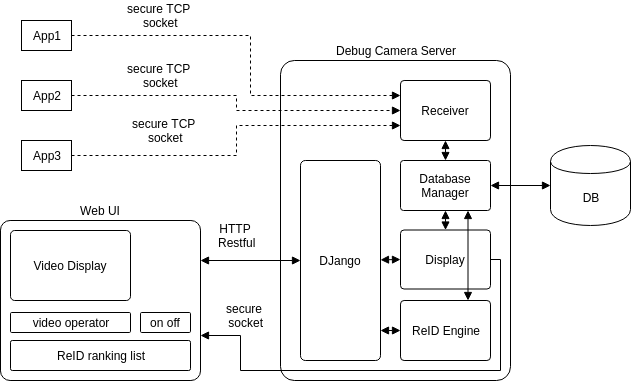

The diagram above was exported from draw.io. Its source (the exported page's mxGraphModel, read from the mxfile embedded in the PNG):
<mxGraphModel dx="904" dy="687" grid="1" gridSize="10" guides="1" tooltips="1" connect="1" arrows="1" fold="1" page="1" pageScale="1" pageWidth="850" pageHeight="1100" math="0" shadow="0">
  <root>
    <mxCell id="0" />
    <mxCell id="1" parent="0" />
    <mxCell id="qeW-eGk3KSX8uZiyM0Sa-1" value="Debug Camera Server" style="rounded=1;whiteSpace=wrap;html=1;arcSize=6;labelPosition=center;verticalLabelPosition=top;align=center;verticalAlign=bottom;" vertex="1" parent="1">
      <mxGeometry x="360" y="80" width="230" height="320" as="geometry" />
    </mxCell>
    <mxCell id="qeW-eGk3KSX8uZiyM0Sa-2" value="DJango" style="rounded=1;whiteSpace=wrap;html=1;arcSize=6;" vertex="1" parent="1">
      <mxGeometry x="380" y="180" width="80" height="200" as="geometry" />
    </mxCell>
    <mxCell id="qeW-eGk3KSX8uZiyM0Sa-3" value="Receiver" style="rounded=1;whiteSpace=wrap;html=1;arcSize=6;" vertex="1" parent="1">
      <mxGeometry x="480" y="100" width="90" height="60" as="geometry" />
    </mxCell>
    <mxCell id="qeW-eGk3KSX8uZiyM0Sa-4" value="ReID Engine" style="rounded=1;whiteSpace=wrap;html=1;arcSize=6;" vertex="1" parent="1">
      <mxGeometry x="480" y="320" width="90" height="60" as="geometry" />
    </mxCell>
    <mxCell id="qeW-eGk3KSX8uZiyM0Sa-5" value="Display" style="rounded=1;whiteSpace=wrap;html=1;arcSize=6;" vertex="1" parent="1">
      <mxGeometry x="480" y="249.5" width="90" height="59" as="geometry" />
    </mxCell>
    <mxCell id="qeW-eGk3KSX8uZiyM0Sa-9" style="edgeStyle=orthogonalEdgeStyle;rounded=0;orthogonalLoop=1;jettySize=auto;html=1;exitX=1;exitY=0.25;exitDx=0;exitDy=0;entryX=0;entryY=0.5;entryDx=0;entryDy=0;endArrow=block;endFill=1;startArrow=block;startFill=1;" edge="1" parent="1" source="qeW-eGk3KSX8uZiyM0Sa-6" target="qeW-eGk3KSX8uZiyM0Sa-2">
      <mxGeometry relative="1" as="geometry" />
    </mxCell>
    <mxCell id="qeW-eGk3KSX8uZiyM0Sa-6" value="Web UI" style="rounded=1;whiteSpace=wrap;html=1;arcSize=6;labelPosition=center;verticalLabelPosition=top;align=center;verticalAlign=bottom;" vertex="1" parent="1">
      <mxGeometry x="80" y="240" width="200" height="160" as="geometry" />
    </mxCell>
    <mxCell id="qeW-eGk3KSX8uZiyM0Sa-7" value="Video Display" style="rounded=1;whiteSpace=wrap;html=1;arcSize=6;labelPosition=center;verticalLabelPosition=middle;align=center;verticalAlign=middle;" vertex="1" parent="1">
      <mxGeometry x="90" y="250" width="120" height="70" as="geometry" />
    </mxCell>
    <mxCell id="qeW-eGk3KSX8uZiyM0Sa-10" value="ReID ranking list" style="rounded=1;whiteSpace=wrap;html=1;arcSize=6;labelPosition=center;verticalLabelPosition=middle;align=center;verticalAlign=middle;" vertex="1" parent="1">
      <mxGeometry x="90" y="360" width="180" height="30" as="geometry" />
    </mxCell>
    <mxCell id="qeW-eGk3KSX8uZiyM0Sa-11" value="video operator" style="rounded=1;whiteSpace=wrap;html=1;arcSize=6;labelPosition=center;verticalLabelPosition=middle;align=center;verticalAlign=middle;" vertex="1" parent="1">
      <mxGeometry x="90" y="332" width="120" height="20" as="geometry" />
    </mxCell>
    <mxCell id="qeW-eGk3KSX8uZiyM0Sa-12" value="on off" style="rounded=1;whiteSpace=wrap;html=1;arcSize=6;labelPosition=center;verticalLabelPosition=middle;align=center;verticalAlign=middle;" vertex="1" parent="1">
      <mxGeometry x="220" y="332" width="50" height="20" as="geometry" />
    </mxCell>
    <mxCell id="qeW-eGk3KSX8uZiyM0Sa-13" style="edgeStyle=orthogonalEdgeStyle;rounded=0;orthogonalLoop=1;jettySize=auto;html=1;exitX=1;exitY=0.25;exitDx=0;exitDy=0;entryX=1;entryY=0.5;entryDx=0;entryDy=0;endArrow=none;endFill=0;startArrow=block;startFill=1;" edge="1" parent="1" target="qeW-eGk3KSX8uZiyM0Sa-5">
      <mxGeometry relative="1" as="geometry">
        <mxPoint x="280" y="354.5" as="sourcePoint" />
        <mxPoint x="360" y="354.5" as="targetPoint" />
        <Array as="points">
          <mxPoint x="320" y="355" />
          <mxPoint x="320" y="390" />
          <mxPoint x="580" y="390" />
          <mxPoint x="580" y="279" />
        </Array>
      </mxGeometry>
    </mxCell>
    <mxCell id="qeW-eGk3KSX8uZiyM0Sa-14" value="HTTP &lt;br&gt;Restful" style="text;html=1;resizable=0;autosize=1;align=center;verticalAlign=middle;points=[];fillColor=none;strokeColor=none;rounded=0;" vertex="1" parent="1">
      <mxGeometry x="291" y="240" width="50" height="30" as="geometry" />
    </mxCell>
    <mxCell id="qeW-eGk3KSX8uZiyM0Sa-15" value="secure &lt;br&gt;socket" style="text;html=1;resizable=0;autosize=1;align=center;verticalAlign=middle;points=[];fillColor=none;strokeColor=none;rounded=0;" vertex="1" parent="1">
      <mxGeometry x="300" y="320" width="50" height="30" as="geometry" />
    </mxCell>
    <mxCell id="qeW-eGk3KSX8uZiyM0Sa-16" value="Database Manager" style="rounded=1;whiteSpace=wrap;html=1;arcSize=6;" vertex="1" parent="1">
      <mxGeometry x="480" y="180" width="90" height="50" as="geometry" />
    </mxCell>
    <mxCell id="qeW-eGk3KSX8uZiyM0Sa-19" style="edgeStyle=none;rounded=0;orthogonalLoop=1;jettySize=auto;html=1;exitX=0;exitY=0.5;exitDx=0;exitDy=0;entryX=1;entryY=0.5;entryDx=0;entryDy=0;startArrow=block;startFill=1;endArrow=block;endFill=1;" edge="1" parent="1" source="qeW-eGk3KSX8uZiyM0Sa-17" target="qeW-eGk3KSX8uZiyM0Sa-16">
      <mxGeometry relative="1" as="geometry" />
    </mxCell>
    <mxCell id="qeW-eGk3KSX8uZiyM0Sa-17" value="DB" style="shape=cylinder;whiteSpace=wrap;html=1;boundedLbl=1;backgroundOutline=1;" vertex="1" parent="1">
      <mxGeometry x="630" y="165" width="80" height="80" as="geometry" />
    </mxCell>
    <mxCell id="qeW-eGk3KSX8uZiyM0Sa-20" value="App1" style="rounded=0;whiteSpace=wrap;html=1;" vertex="1" parent="1">
      <mxGeometry x="101" y="40" width="50" height="30" as="geometry" />
    </mxCell>
    <mxCell id="qeW-eGk3KSX8uZiyM0Sa-22" value="App2" style="rounded=0;whiteSpace=wrap;html=1;" vertex="1" parent="1">
      <mxGeometry x="101" y="100" width="50" height="30" as="geometry" />
    </mxCell>
    <mxCell id="qeW-eGk3KSX8uZiyM0Sa-24" value="App3" style="rounded=0;whiteSpace=wrap;html=1;" vertex="1" parent="1">
      <mxGeometry x="101" y="160" width="50" height="30" as="geometry" />
    </mxCell>
    <mxCell id="qeW-eGk3KSX8uZiyM0Sa-26" style="edgeStyle=orthogonalEdgeStyle;rounded=0;orthogonalLoop=1;jettySize=auto;html=1;exitX=1;exitY=0.5;exitDx=0;exitDy=0;entryX=0;entryY=0.25;entryDx=0;entryDy=0;endArrow=block;endFill=1;startArrow=none;startFill=0;dashed=1;" edge="1" parent="1" source="qeW-eGk3KSX8uZiyM0Sa-20" target="qeW-eGk3KSX8uZiyM0Sa-3">
      <mxGeometry relative="1" as="geometry">
        <mxPoint x="290" y="290" as="sourcePoint" />
        <mxPoint x="370" y="290" as="targetPoint" />
        <Array as="points">
          <mxPoint x="330" y="55" />
          <mxPoint x="330" y="115" />
        </Array>
      </mxGeometry>
    </mxCell>
    <mxCell id="qeW-eGk3KSX8uZiyM0Sa-27" style="edgeStyle=orthogonalEdgeStyle;rounded=0;orthogonalLoop=1;jettySize=auto;html=1;exitX=1;exitY=0.5;exitDx=0;exitDy=0;entryX=0;entryY=0.5;entryDx=0;entryDy=0;endArrow=block;endFill=1;startArrow=none;startFill=0;dashed=1;" edge="1" parent="1" source="qeW-eGk3KSX8uZiyM0Sa-22" target="qeW-eGk3KSX8uZiyM0Sa-3">
      <mxGeometry relative="1" as="geometry">
        <mxPoint x="140" y="65" as="sourcePoint" />
        <mxPoint x="490" y="125" as="targetPoint" />
      </mxGeometry>
    </mxCell>
    <mxCell id="qeW-eGk3KSX8uZiyM0Sa-28" style="edgeStyle=orthogonalEdgeStyle;rounded=0;orthogonalLoop=1;jettySize=auto;html=1;exitX=1;exitY=0.5;exitDx=0;exitDy=0;entryX=0;entryY=0.75;entryDx=0;entryDy=0;endArrow=block;endFill=1;startArrow=none;startFill=0;dashed=1;" edge="1" parent="1" source="qeW-eGk3KSX8uZiyM0Sa-24" target="qeW-eGk3KSX8uZiyM0Sa-3">
      <mxGeometry relative="1" as="geometry">
        <mxPoint x="150" y="75" as="sourcePoint" />
        <mxPoint x="500" y="135" as="targetPoint" />
      </mxGeometry>
    </mxCell>
    <mxCell id="qeW-eGk3KSX8uZiyM0Sa-29" style="edgeStyle=none;rounded=0;orthogonalLoop=1;jettySize=auto;html=1;exitX=0.5;exitY=0;exitDx=0;exitDy=0;entryX=0.5;entryY=1;entryDx=0;entryDy=0;startArrow=block;startFill=1;endArrow=block;endFill=1;" edge="1" parent="1" source="qeW-eGk3KSX8uZiyM0Sa-16" target="qeW-eGk3KSX8uZiyM0Sa-3">
      <mxGeometry relative="1" as="geometry">
        <mxPoint x="640" y="215" as="sourcePoint" />
        <mxPoint x="580" y="215" as="targetPoint" />
      </mxGeometry>
    </mxCell>
    <mxCell id="qeW-eGk3KSX8uZiyM0Sa-30" style="edgeStyle=none;rounded=0;orthogonalLoop=1;jettySize=auto;html=1;exitX=0.5;exitY=0;exitDx=0;exitDy=0;entryX=0.5;entryY=1;entryDx=0;entryDy=0;startArrow=block;startFill=1;endArrow=block;endFill=1;" edge="1" parent="1" source="qeW-eGk3KSX8uZiyM0Sa-5" target="qeW-eGk3KSX8uZiyM0Sa-16">
      <mxGeometry relative="1" as="geometry">
        <mxPoint x="650" y="225" as="sourcePoint" />
        <mxPoint x="590" y="225" as="targetPoint" />
      </mxGeometry>
    </mxCell>
    <mxCell id="qeW-eGk3KSX8uZiyM0Sa-31" style="edgeStyle=none;rounded=0;orthogonalLoop=1;jettySize=auto;html=1;exitX=0;exitY=0.5;exitDx=0;exitDy=0;startArrow=block;startFill=1;endArrow=block;endFill=1;" edge="1" parent="1" source="qeW-eGk3KSX8uZiyM0Sa-5" target="qeW-eGk3KSX8uZiyM0Sa-2">
      <mxGeometry relative="1" as="geometry">
        <mxPoint x="535" y="259.5" as="sourcePoint" />
        <mxPoint x="535" y="240" as="targetPoint" />
      </mxGeometry>
    </mxCell>
    <mxCell id="qeW-eGk3KSX8uZiyM0Sa-32" style="edgeStyle=none;rounded=0;orthogonalLoop=1;jettySize=auto;html=1;exitX=0;exitY=0.5;exitDx=0;exitDy=0;entryX=1;entryY=0.85;entryDx=0;entryDy=0;startArrow=block;startFill=1;endArrow=block;endFill=1;entryPerimeter=0;" edge="1" parent="1" source="qeW-eGk3KSX8uZiyM0Sa-4" target="qeW-eGk3KSX8uZiyM0Sa-2">
      <mxGeometry relative="1" as="geometry">
        <mxPoint x="545" y="269.5" as="sourcePoint" />
        <mxPoint x="545" y="250" as="targetPoint" />
      </mxGeometry>
    </mxCell>
    <mxCell id="qeW-eGk3KSX8uZiyM0Sa-33" style="edgeStyle=none;rounded=0;orthogonalLoop=1;jettySize=auto;html=1;exitX=0.75;exitY=0;exitDx=0;exitDy=0;entryX=0.75;entryY=1;entryDx=0;entryDy=0;startArrow=block;startFill=1;endArrow=block;endFill=1;" edge="1" parent="1" source="qeW-eGk3KSX8uZiyM0Sa-4" target="qeW-eGk3KSX8uZiyM0Sa-16">
      <mxGeometry relative="1" as="geometry">
        <mxPoint x="555" y="279.5" as="sourcePoint" />
        <mxPoint x="555" y="260" as="targetPoint" />
      </mxGeometry>
    </mxCell>
    <mxCell id="qeW-eGk3KSX8uZiyM0Sa-35" value="secure TCP&amp;nbsp;&lt;br&gt;socket" style="text;html=1;resizable=0;autosize=1;align=center;verticalAlign=middle;points=[];fillColor=none;strokeColor=none;rounded=0;" vertex="1" parent="1">
      <mxGeometry x="200" y="20" width="80" height="30" as="geometry" />
    </mxCell>
    <mxCell id="qeW-eGk3KSX8uZiyM0Sa-36" value="secure TCP&amp;nbsp;&lt;br&gt;socket" style="text;html=1;resizable=0;autosize=1;align=center;verticalAlign=middle;points=[];fillColor=none;strokeColor=none;rounded=0;" vertex="1" parent="1">
      <mxGeometry x="200" y="80" width="80" height="30" as="geometry" />
    </mxCell>
    <mxCell id="qeW-eGk3KSX8uZiyM0Sa-37" value="secure TCP&amp;nbsp;&lt;br&gt;socket" style="text;html=1;resizable=0;autosize=1;align=center;verticalAlign=middle;points=[];fillColor=none;strokeColor=none;rounded=0;" vertex="1" parent="1">
      <mxGeometry x="205" y="135" width="80" height="30" as="geometry" />
    </mxCell>
  </root>
</mxGraphModel>